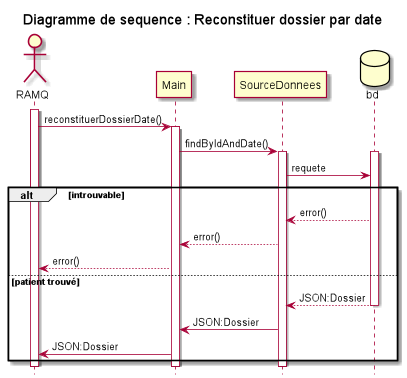

The diagram above was rendered by PlantUML. Its source (embedded in the PNG):
@startuml
title Diagramme de sequence : Reconstituer dossier par date
hide footbox
Actor "RAMQ" as ramq
activate ramq
hide footbox
ramq -> Main: reconstituerDossierDate()
activate Main
Main -> SourceDonnees: findByIdAndDate()
activate SourceDonnees
database Bd as "bd"
activate Bd
SourceDonnees -> Bd: requete
alt introuvable
Bd --> SourceDonnees: error()
SourceDonnees --> Main: error()
Main --> ramq: error()
else patient trouvé
Bd --> SourceDonnees:JSON:Dossier
deactivate Bd
SourceDonnees -> Main: JSON:Dossier
Main -> ramq: JSON:Dossier
end
deactivate SourceDonnees

deactivate Main
deactivate ramq

@enduml